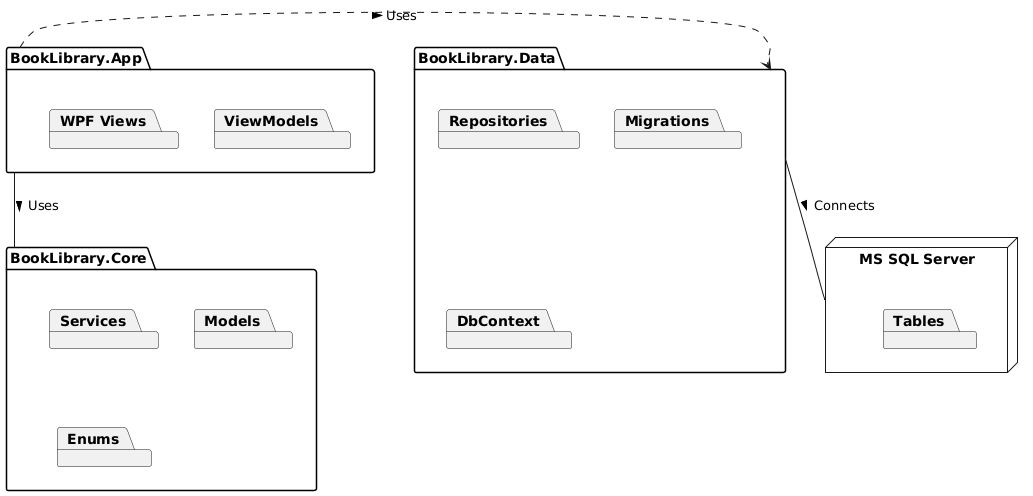

The diagram above was rendered by PlantUML. Its source (embedded in the PNG):
@startuml
package "BookLibrary.App" {
  package "ViewModels"
  package "WPF Views"
}

package "BookLibrary.Core" {
  package "Services"
  package "Models"
  package "Enums"
}

package "BookLibrary.Data" {
  package "Repositories"
  package "Migrations"
  package "DbContext"
}

node "MS SQL Server" {
  package "Tables"
}

"BookLibrary.App" -- "BookLibrary.Core" : Uses >
"BookLibrary.App" .> "BookLibrary.Data" : Uses >
"BookLibrary.Data" -- "MS SQL Server" : Connects >
@enduml